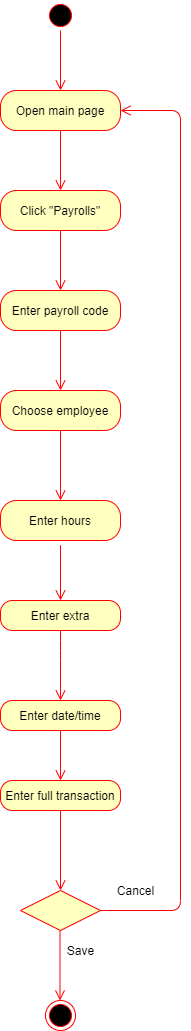

The diagram above was exported from draw.io. Its source (the exported page's mxGraphModel, read from the mxfile embedded in the PNG):
<mxGraphModel dx="1038" dy="499" grid="1" gridSize="10" guides="1" tooltips="1" connect="1" arrows="1" fold="1" page="1" pageScale="1" pageWidth="850" pageHeight="1100" math="0" shadow="0">
  <root>
    <mxCell id="0" />
    <mxCell id="1" parent="0" />
    <mxCell id="PspxhoBamMMMvUKT2TuL-2" value="Open main page" style="rounded=1;whiteSpace=wrap;html=1;arcSize=40;fontColor=#000000;fillColor=#ffffc0;strokeColor=#ff0000;" parent="1" vertex="1">
      <mxGeometry x="200" y="290" width="120" height="40" as="geometry" />
    </mxCell>
    <mxCell id="PspxhoBamMMMvUKT2TuL-3" value="" style="edgeStyle=orthogonalEdgeStyle;html=1;verticalAlign=bottom;endArrow=open;endSize=8;strokeColor=#ff0000;" parent="1" source="PspxhoBamMMMvUKT2TuL-62" edge="1">
      <mxGeometry relative="1" as="geometry">
        <mxPoint x="260" y="430" as="targetPoint" />
      </mxGeometry>
    </mxCell>
    <mxCell id="PspxhoBamMMMvUKT2TuL-4" value="" style="ellipse;html=1;shape=startState;fillColor=#000000;strokeColor=#ff0000;" parent="1" vertex="1">
      <mxGeometry x="245" y="200" width="30" height="30" as="geometry" />
    </mxCell>
    <mxCell id="PspxhoBamMMMvUKT2TuL-5" value="" style="edgeStyle=orthogonalEdgeStyle;html=1;verticalAlign=bottom;endArrow=open;endSize=8;strokeColor=#ff0000;" parent="1" source="PspxhoBamMMMvUKT2TuL-4" edge="1">
      <mxGeometry relative="1" as="geometry">
        <mxPoint x="260" y="290" as="targetPoint" />
      </mxGeometry>
    </mxCell>
    <mxCell id="PspxhoBamMMMvUKT2TuL-63" value="" style="edgeStyle=orthogonalEdgeStyle;html=1;verticalAlign=bottom;endArrow=open;endSize=8;strokeColor=#ff0000;entryX=0.5;entryY=0;entryDx=0;entryDy=0;" parent="1" source="PspxhoBamMMMvUKT2TuL-62" target="PspxhoBamMMMvUKT2TuL-66" edge="1">
      <mxGeometry relative="1" as="geometry">
        <mxPoint x="310" y="520" as="targetPoint" />
      </mxGeometry>
    </mxCell>
    <mxCell id="PspxhoBamMMMvUKT2TuL-66" value="Enter payroll code" style="rounded=1;whiteSpace=wrap;html=1;arcSize=40;fontColor=#000000;fillColor=#ffffc0;strokeColor=#ff0000;" parent="1" vertex="1">
      <mxGeometry x="200" y="490" width="120" height="40" as="geometry" />
    </mxCell>
    <mxCell id="PspxhoBamMMMvUKT2TuL-67" value="" style="edgeStyle=orthogonalEdgeStyle;html=1;verticalAlign=bottom;endArrow=open;endSize=8;strokeColor=#ff0000;" parent="1" source="PspxhoBamMMMvUKT2TuL-72" edge="1">
      <mxGeometry relative="1" as="geometry">
        <mxPoint x="260" y="620" as="targetPoint" />
      </mxGeometry>
    </mxCell>
    <mxCell id="PspxhoBamMMMvUKT2TuL-75" value="Enter hours" style="rounded=1;whiteSpace=wrap;html=1;arcSize=40;fontColor=#000000;fillColor=#ffffc0;strokeColor=#ff0000;" parent="1" vertex="1">
      <mxGeometry x="200" y="700" width="120" height="40" as="geometry" />
    </mxCell>
    <mxCell id="PspxhoBamMMMvUKT2TuL-78" value="" style="edgeStyle=orthogonalEdgeStyle;html=1;verticalAlign=bottom;endArrow=open;endSize=8;strokeColor=#ff0000;exitX=0.5;exitY=1;exitDx=0;exitDy=0;entryX=0.5;entryY=0;entryDx=0;entryDy=0;" parent="1" source="PspxhoBamMMMvUKT2TuL-72" target="PspxhoBamMMMvUKT2TuL-75" edge="1">
      <mxGeometry relative="1" as="geometry">
        <mxPoint x="500" y="720" as="targetPoint" />
        <mxPoint x="500" y="650" as="sourcePoint" />
      </mxGeometry>
    </mxCell>
    <mxCell id="PspxhoBamMMMvUKT2TuL-79" value="Enter extra" style="rounded=1;whiteSpace=wrap;html=1;arcSize=40;fontColor=#000000;fillColor=#ffffc0;strokeColor=#ff0000;" parent="1" vertex="1">
      <mxGeometry x="200" y="800" width="120" height="30" as="geometry" />
    </mxCell>
    <mxCell id="PspxhoBamMMMvUKT2TuL-80" value="" style="edgeStyle=orthogonalEdgeStyle;html=1;verticalAlign=bottom;endArrow=open;endSize=8;strokeColor=#ff0000;entryX=0.5;entryY=0;entryDx=0;entryDy=0;" parent="1" source="PspxhoBamMMMvUKT2TuL-79" edge="1" target="PspxhoBamMMMvUKT2TuL-83">
      <mxGeometry relative="1" as="geometry">
        <mxPoint x="260" y="870" as="targetPoint" />
        <Array as="points">
          <mxPoint x="260" y="850" />
          <mxPoint x="260" y="850" />
        </Array>
      </mxGeometry>
    </mxCell>
    <mxCell id="PspxhoBamMMMvUKT2TuL-83" value="Enter date/time" style="rounded=1;whiteSpace=wrap;html=1;arcSize=40;fontColor=#000000;fillColor=#ffffc0;strokeColor=#ff0000;" parent="1" vertex="1">
      <mxGeometry x="200" y="900" width="120" height="30" as="geometry" />
    </mxCell>
    <mxCell id="PspxhoBamMMMvUKT2TuL-84" value="" style="edgeStyle=orthogonalEdgeStyle;html=1;verticalAlign=bottom;endArrow=open;endSize=8;strokeColor=#ff0000;" parent="1" source="PspxhoBamMMMvUKT2TuL-83" edge="1">
      <mxGeometry relative="1" as="geometry">
        <mxPoint x="260" y="980" as="targetPoint" />
        <Array as="points" />
      </mxGeometry>
    </mxCell>
    <mxCell id="PspxhoBamMMMvUKT2TuL-85" value="Enter full transaction" style="rounded=1;whiteSpace=wrap;html=1;arcSize=40;fontColor=#000000;fillColor=#ffffc0;strokeColor=#ff0000;" parent="1" vertex="1">
      <mxGeometry x="200" y="980" width="120" height="30" as="geometry" />
    </mxCell>
    <mxCell id="PspxhoBamMMMvUKT2TuL-95" value="" style="edgeStyle=orthogonalEdgeStyle;html=1;verticalAlign=bottom;endArrow=open;endSize=8;strokeColor=#ff0000;" parent="1" edge="1">
      <mxGeometry relative="1" as="geometry">
        <mxPoint x="260" y="800" as="targetPoint" />
        <mxPoint x="260" y="760" as="sourcePoint" />
        <Array as="points">
          <mxPoint x="260" y="740" />
          <mxPoint x="260" y="740" />
        </Array>
      </mxGeometry>
    </mxCell>
    <mxCell id="PspxhoBamMMMvUKT2TuL-98" value="" style="edgeStyle=orthogonalEdgeStyle;html=1;verticalAlign=bottom;endArrow=open;endSize=8;strokeColor=#ff0000;entryX=0.5;entryY=0;entryDx=0;entryDy=0;exitX=0.5;exitY=1;exitDx=0;exitDy=0;" parent="1" source="PspxhoBamMMMvUKT2TuL-85" edge="1">
      <mxGeometry relative="1" as="geometry">
        <mxPoint x="260" y="1090" as="targetPoint" />
        <mxPoint x="260" y="1030" as="sourcePoint" />
        <Array as="points" />
      </mxGeometry>
    </mxCell>
    <mxCell id="PspxhoBamMMMvUKT2TuL-101" value="" style="rhombus;whiteSpace=wrap;html=1;fillColor=#ffffc0;strokeColor=#ff0000;" parent="1" vertex="1">
      <mxGeometry x="220" y="1090" width="80" height="40" as="geometry" />
    </mxCell>
    <mxCell id="PspxhoBamMMMvUKT2TuL-105" value="" style="edgeStyle=orthogonalEdgeStyle;html=1;verticalAlign=bottom;endArrow=open;endSize=8;strokeColor=#ff0000;exitX=1;exitY=0.5;exitDx=0;exitDy=0;" parent="1" source="PspxhoBamMMMvUKT2TuL-101" edge="1" target="PspxhoBamMMMvUKT2TuL-2">
      <mxGeometry relative="1" as="geometry">
        <mxPoint x="320" y="350" as="targetPoint" />
        <mxPoint x="460" y="1260" as="sourcePoint" />
        <Array as="points">
          <mxPoint x="380" y="1110" />
          <mxPoint x="380" y="310" />
        </Array>
      </mxGeometry>
    </mxCell>
    <mxCell id="PspxhoBamMMMvUKT2TuL-106" value="" style="ellipse;html=1;shape=endState;fillColor=#000000;strokeColor=#ff0000;" parent="1" vertex="1">
      <mxGeometry x="245" y="1200" width="30" height="30" as="geometry" />
    </mxCell>
    <mxCell id="PspxhoBamMMMvUKT2TuL-107" value="Cancel" style="text;html=1;resizable=0;autosize=1;align=center;verticalAlign=middle;points=[];fillColor=none;strokeColor=none;rounded=0;" parent="1" vertex="1">
      <mxGeometry x="310" y="1080" width="50" height="20" as="geometry" />
    </mxCell>
    <mxCell id="PspxhoBamMMMvUKT2TuL-112" value="Save" style="text;html=1;resizable=0;autosize=1;align=center;verticalAlign=middle;points=[];fillColor=none;strokeColor=none;rounded=0;" parent="1" vertex="1">
      <mxGeometry x="260" y="1140" width="40" height="20" as="geometry" />
    </mxCell>
    <mxCell id="t5GQJhF8whbFUtTz_n7x-2" value="" style="edgeStyle=orthogonalEdgeStyle;html=1;verticalAlign=bottom;endArrow=open;endSize=8;strokeColor=#ff0000;" parent="1" edge="1">
      <mxGeometry relative="1" as="geometry">
        <mxPoint x="259.5" y="1200" as="targetPoint" />
        <mxPoint x="259.5" y="1130" as="sourcePoint" />
      </mxGeometry>
    </mxCell>
    <mxCell id="PspxhoBamMMMvUKT2TuL-72" value="Choose employee" style="rounded=1;whiteSpace=wrap;html=1;arcSize=40;fontColor=#000000;fillColor=#ffffc0;strokeColor=#ff0000;" parent="1" vertex="1">
      <mxGeometry x="200" y="590" width="120" height="40" as="geometry" />
    </mxCell>
    <mxCell id="Ff15MkMYmXgwnIf_GXWR-3" value="" style="edgeStyle=orthogonalEdgeStyle;html=1;verticalAlign=bottom;endArrow=open;endSize=8;strokeColor=#ff0000;" edge="1" parent="1" source="PspxhoBamMMMvUKT2TuL-66" target="PspxhoBamMMMvUKT2TuL-72">
      <mxGeometry relative="1" as="geometry">
        <mxPoint x="260" y="620" as="targetPoint" />
        <mxPoint x="260" y="560" as="sourcePoint" />
      </mxGeometry>
    </mxCell>
    <mxCell id="PspxhoBamMMMvUKT2TuL-62" value="Click &quot;Payrolls&quot;" style="rounded=1;whiteSpace=wrap;html=1;arcSize=40;fontColor=#000000;fillColor=#ffffc0;strokeColor=#ff0000;" parent="1" vertex="1">
      <mxGeometry x="200" y="390" width="120" height="40" as="geometry" />
    </mxCell>
    <mxCell id="Ff15MkMYmXgwnIf_GXWR-4" value="" style="edgeStyle=orthogonalEdgeStyle;html=1;verticalAlign=bottom;endArrow=open;endSize=8;strokeColor=#ff0000;" edge="1" parent="1" source="PspxhoBamMMMvUKT2TuL-2" target="PspxhoBamMMMvUKT2TuL-62">
      <mxGeometry relative="1" as="geometry">
        <mxPoint x="260" y="430" as="targetPoint" />
        <mxPoint x="260" y="370" as="sourcePoint" />
      </mxGeometry>
    </mxCell>
  </root>
</mxGraphModel>